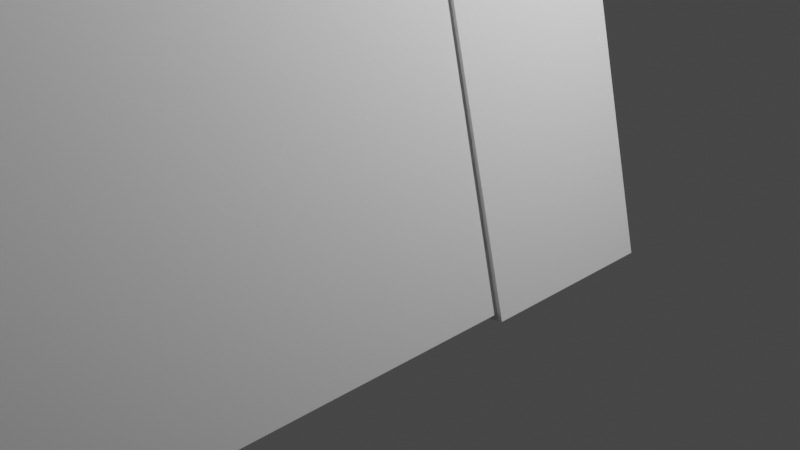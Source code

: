 # Source: buttre.blend  (saved by Blender 2.91.10; exported with 4.5.12 LTS)
import bpy
from mathutils import Matrix  # noqa: F401  (used for matrix-valued properties, if any)

bpy.ops.wm.read_factory_settings(use_empty=True)
scene = bpy.context.scene
scene.name = 'Scene'

# ---- collections
col_collection = bpy.data.collections.new('Collection'); scene.collection.children.link(col_collection)

# ---- world
world_world = bpy.data.worlds.new('World'); scene.world = world_world
world_world.use_nodes = True; world_world.node_tree.nodes.clear()
_N = world_world.node_tree.nodes; _L = world_world.node_tree.links
n0 = _N.new('ShaderNodeOutputWorld'); n0.name = 'World Output'; n0.location = (300, 300)
n1 = _N.new('ShaderNodeBackground'); n1.name = 'Background'; n1.location = (10, 300)
n1.inputs[0].default_value = (0.05088, 0.05088, 0.05088, 1.0)
_L.new(n1.outputs[0], n0.inputs[0])
n0.is_active_output = True
world_world.color = (0.05088, 0.05088, 0.05088)
world_world.use_sun_shadow = False
world_world.sun_shadow_jitter_overblur = 0.0

# ---- cameras
cam_camera = bpy.data.cameras.new('Camera')
cam_camera.clip_end = 100.0
cam_camera.ortho_scale = 7.314

# ---- lights
light_light = bpy.data.lights.new('Light', 'POINT')
light_light.transmission_factor = 0.0
light_light.energy = 1000.0
light_light.shadow_soft_size = 0.1
light_light.shadow_maximum_resolution = 0.006
light_light.use_absolute_resolution = True

# ---- meshes
me_cube_005 = bpy.data.meshes.new('Cube.005')
me_cube_005.from_pydata([(0.4692, -1.0, -1.017), (-4.497, -1.0, 1.0), (0.4692, 1.0, -1.017), (-4.497, 1.0, 1.0), (2.411, -1.0, -0.9637), (-2.497, -1.0, 1.0), (2.411, 1.0, -0.9637), (-2.497, 1.0, 1.0), (-0.9572, -1.0, -0.3739), (-4.497, -1.0, 0.3291), (-4.497, 1.0, 0.3291), (-0.9572, 1.0, -0.3739), (-2.497, 1.0, 0.3291), (0.9845, 1.0, -0.3206), (-2.497, -1.0, 0.3291), (0.9845, -1.0, -0.3206), (0.4692, -26.53, -1.017), (-4.497, -26.53, 1.0), (0.4692, -24.53, -1.017), (-4.497, -24.53, 1.0), (2.411, -26.53, -0.9637), (-2.497, -26.53, 1.0), (2.411, -24.53, -0.9637), (-2.497, -24.53, 1.0), (-0.9572, -26.53, -0.3739), (-4.497, -26.53, 0.3291), (-4.497, -24.53, 0.3291), (-0.9572, -24.53, -0.3739), (-2.497, -24.53, 0.3291), (0.9845, -24.53, -0.3206), (-2.497, -26.53, 0.3291), (0.9845, -26.53, -0.3206)], [], [(9, 1, 3, 10), (10, 3, 7, 12), (12, 7, 5, 14), (14, 5, 1, 9), (2, 6, 4, 0), (7, 3, 1, 5), (4, 15, 8, 0), (15, 14, 9, 8), (6, 13, 15, 4), (13, 12, 14, 15), (2, 11, 13, 6), (11, 10, 12, 13), (0, 8, 11, 2), (8, 9, 10, 11), (25, 17, 19, 26), (26, 19, 23, 28), (28, 23, 21, 30), (30, 21, 17, 25), (18, 22, 20, 16), (23, 19, 17, 21), (20, 31, 24, 16), (31, 30, 25, 24), (22, 29, 31, 20), (29, 28, 30, 31), (18, 27, 29, 22), (27, 26, 28, 29), (16, 24, 27, 18), (24, 25, 26, 27)])
_uv = me_cube_005.uv_layers.new(name='UVMap')
_uv.uv.foreach_set('vector', [0.5411, 0.0, 0.625, 0.0, 0.625, 0.25, 0.5411, 0.25, 0.5411, 0.25, 0.625, 0.25, 0.625, 0.5, 0.5411, 0.5, 0.5411, 0.5, 0.625, 0.5, 0.625, 0.75, 0.5411, 0.75, 0.5411, 0.75, 0.625, 0.75, 0.625, 1.0, 0.5411, 1.0, 0.125, 0.5, 0.375, 0.5, 0.375, 0.75, 0.125, 0.75, 0.625, 0.5, 0.875, 0.5, 0.875, 0.75, 0.625, 0.75, 0.375, 0.75, 0.4578, 0.75, 0.4578, 1.0, 0.375, 1.0, 0.4578, 0.75, 0.5411, 0.75, 0.5411, 1.0, 0.4578, 1.0, 0.375, 0.5, 0.4578, 0.5, 0.4578, 0.75, 0.375, 0.75, 0.4578, 0.5, 0.5411, 0.5, 0.5411, 0.75, 0.4578, 0.75, 0.375, 0.25, 0.4578, 0.25, 0.4578, 0.5, 0.375, 0.5, 0.4578, 0.25, 0.5411, 0.25, 0.5411, 0.5, 0.4578, 0.5, 0.375, 0.0, 0.4578, 0.0, 0.4578, 0.25, 0.375, 0.25, 0.4578, 0.0, 0.5411, 0.0, 0.5411, 0.25, 0.4578, 0.25, 0.5411, 0.0, 0.625, 0.0, 0.625, 0.25, 0.5411, 0.25, 0.5411, 0.25, 0.625, 0.25, 0.625, 0.5, 0.5411, 0.5, 0.5411, 0.5, 0.625, 0.5, 0.625, 0.75, 0.5411, 0.75, 0.5411, 0.75, 0.625, 0.75, 0.625, 1.0, 0.5411, 1.0, 0.125, 0.5, 0.375, 0.5, 0.375, 0.75, 0.125, 0.75, 0.625, 0.5, 0.875, 0.5, 0.875, 0.75, 0.625, 0.75, 0.375, 0.75, 0.4578, 0.75, 0.4578, 1.0, 0.375, 1.0, 0.4578, 0.75, 0.5411, 0.75, 0.5411, 1.0, 0.4578, 1.0, 0.375, 0.5, 0.4578, 0.5, 0.4578, 0.75, 0.375, 0.75, 0.4578, 0.5, 0.5411, 0.5, 0.5411, 0.75, 0.4578, 0.75, 0.375, 0.25, 0.4578, 0.25, 0.4578, 0.5, 0.375, 0.5, 0.4578, 0.25, 0.5411, 0.25, 0.5411, 0.5, 0.4578, 0.5, 0.375, 0.0, 0.4578, 0.0, 0.4578, 0.25, 0.375, 0.25, 0.4578, 0.0, 0.5411, 0.0, 0.5411, 0.25, 0.4578, 0.25])
me_cube_005.use_remesh_fix_poles = True
me_cube_005.use_remesh_preserve_attributes = False
me_cube_005.use_mirror_vertex_groups = False
me_cube_005.update()
me_cube_006 = bpy.data.meshes.new('Cube.006')
me_cube_006.from_pydata([(3.109, -1.0, -1.15), (-1.712, -1.0, 0.976), (3.109, 1.0, -1.15), (-1.712, 1.0, 0.976), (5.109, -1.0, -1.15), (0.249, -1.0, 1.011), (5.109, 1.0, -1.15), (0.249, 1.0, 1.011), (3.109, -1.0, -0.4835), (-0.249, -1.0, 0.3223), (-0.249, 1.0, 0.3223), (3.109, 1.0, -0.4835), (1.712, 1.0, 0.3574), (5.109, 1.0, -0.4835), (1.712, -1.0, 0.3574), (5.109, -1.0, -0.4835), (3.109, -27.32, -1.158), (-1.712, -27.32, 0.976), (3.109, -25.32, -1.158), (-1.712, -25.32, 0.976), (5.109, -27.32, -1.158), (0.249, -27.32, 1.011), (5.109, -25.32, -1.158), (0.249, -25.32, 1.011), (3.109, -27.32, -0.4916), (-0.249, -27.32, 0.3223), (-0.249, -25.32, 0.3223), (3.109, -25.32, -0.4916), (1.712, -25.32, 0.3574), (5.109, -25.32, -0.4916), (1.712, -27.32, 0.3574), (5.109, -27.32, -0.4916)], [], [(9, 1, 3, 10), (10, 3, 7, 12), (12, 7, 5, 14), (14, 5, 1, 9), (2, 6, 4, 0), (7, 3, 1, 5), (4, 15, 8, 0), (15, 14, 9, 8), (6, 13, 15, 4), (13, 12, 14, 15), (2, 11, 13, 6), (11, 10, 12, 13), (0, 8, 11, 2), (8, 9, 10, 11), (25, 17, 19, 26), (26, 19, 23, 28), (28, 23, 21, 30), (30, 21, 17, 25), (18, 22, 20, 16), (23, 19, 17, 21), (20, 31, 24, 16), (31, 30, 25, 24), (22, 29, 31, 20), (29, 28, 30, 31), (18, 27, 29, 22), (27, 26, 28, 29), (16, 24, 27, 18), (24, 25, 26, 27)])
_uv = me_cube_006.uv_layers.new(name='UVMap')
_uv.uv.foreach_set('vector', [0.5417, 0.0, 0.625, 0.0, 0.625, 0.25, 0.5417, 0.25, 0.5417, 0.25, 0.625, 0.25, 0.625, 0.5, 0.5417, 0.5, 0.5417, 0.5, 0.625, 0.5, 0.625, 0.75, 0.5417, 0.75, 0.5417, 0.75, 0.625, 0.75, 0.625, 1.0, 0.5417, 1.0, 0.125, 0.5, 0.375, 0.5, 0.375, 0.75, 0.125, 0.75, 0.625, 0.5, 0.875, 0.5, 0.875, 0.75, 0.625, 0.75, 0.375, 0.75, 0.4583, 0.75, 0.4583, 1.0, 0.375, 1.0, 0.4583, 0.75, 0.5417, 0.75, 0.5417, 1.0, 0.4583, 1.0, 0.375, 0.5, 0.4583, 0.5, 0.4583, 0.75, 0.375, 0.75, 0.4583, 0.5, 0.5417, 0.5, 0.5417, 0.75, 0.4583, 0.75, 0.375, 0.25, 0.4583, 0.25, 0.4583, 0.5, 0.375, 0.5, 0.4583, 0.25, 0.5417, 0.25, 0.5417, 0.5, 0.4583, 0.5, 0.375, 0.0, 0.4583, 0.0, 0.4583, 0.25, 0.375, 0.25, 0.4583, 0.0, 0.5417, 0.0, 0.5417, 0.25, 0.4583, 0.25, 0.5417, 0.0, 0.625, 0.0, 0.625, 0.25, 0.5417, 0.25, 0.5417, 0.25, 0.625, 0.25, 0.625, 0.5, 0.5417, 0.5, 0.5417, 0.5, 0.625, 0.5, 0.625, 0.75, 0.5417, 0.75, 0.5417, 0.75, 0.625, 0.75, 0.625, 1.0, 0.5417, 1.0, 0.125, 0.5, 0.375, 0.5, 0.375, 0.75, 0.125, 0.75, 0.625, 0.5, 0.875, 0.5, 0.875, 0.75, 0.625, 0.75, 0.375, 0.75, 0.4583, 0.75, 0.4583, 1.0, 0.375, 1.0, 0.4583, 0.75, 0.5417, 0.75, 0.5417, 1.0, 0.4583, 1.0, 0.375, 0.5, 0.4583, 0.5, 0.4583, 0.75, 0.375, 0.75, 0.4583, 0.5, 0.5417, 0.5, 0.5417, 0.75, 0.4583, 0.75, 0.375, 0.25, 0.4583, 0.25, 0.4583, 0.5, 0.375, 0.5, 0.4583, 0.25, 0.5417, 0.25, 0.5417, 0.5, 0.4583, 0.5, 0.375, 0.0, 0.4583, 0.0, 0.4583, 0.25, 0.375, 0.25, 0.4583, 0.0, 0.5417, 0.0, 0.5417, 0.25, 0.4583, 0.25])
me_cube_006.use_remesh_fix_poles = True
me_cube_006.use_remesh_preserve_attributes = False
me_cube_006.use_mirror_vertex_groups = False
me_cube_006.update()
me_cube_007 = bpy.data.meshes.new('Cube.007')
me_cube_007.from_pydata([(-0.8447, -1.0, -9.303), (-0.8516, -1.0, -7.32), (-0.8447, 1.0, -9.303), (-0.8516, 1.0, -7.32), (1.138, -1.0, 0.9136), (1.131, -1.0, 2.896), (1.138, 1.0, 0.9136), (1.131, 1.0, 2.896), (0.47, 1.0, 1.671), (-0.1908, 1.0, -1.735), (-0.1977, 1.0, 0.2474), (0.4631, 1.0, 3.653), (-0.1908, -1.0, -1.735), (0.47, -1.0, 1.671), (0.4631, -1.0, 3.653), (-0.1977, -1.0, 0.2474)], [], [(0, 1, 3, 2), (8, 11, 7, 6), (6, 7, 5, 4), (12, 15, 1, 0), (8, 6, 4, 13), (10, 3, 1, 15), (7, 11, 14, 5), (11, 10, 15, 14), (2, 9, 12, 0), (9, 8, 13, 12), (4, 5, 14, 13), (13, 14, 15, 12), (2, 3, 10, 9), (9, 10, 11, 8)])
_uv = me_cube_007.uv_layers.new(name='UVMap')
_uv.uv.foreach_set('vector', [0.375, 0.0, 0.625, 0.0, 0.625, 0.25, 0.375, 0.25, 0.375, 0.4167, 0.625, 0.4167, 0.625, 0.5, 0.375, 0.5, 0.375, 0.5, 0.625, 0.5, 0.625, 0.75, 0.375, 0.75, 0.375, 0.9167, 0.625, 0.9167, 0.625, 1.0, 0.375, 1.0, 0.2917, 0.5, 0.375, 0.5, 0.375, 0.75, 0.2917, 0.75, 0.7917, 0.5, 0.875, 0.5, 0.875, 0.75, 0.7917, 0.75, 0.625, 0.5, 0.7083, 0.5, 0.7083, 0.75, 0.625, 0.75, 0.7083, 0.5, 0.7917, 0.5, 0.7917, 0.75, 0.7083, 0.75, 0.125, 0.5, 0.2083, 0.5, 0.2083, 0.75, 0.125, 0.75, 0.2083, 0.5, 0.2917, 0.5, 0.2917, 0.75, 0.2083, 0.75, 0.375, 0.75, 0.625, 0.75, 0.625, 0.8333, 0.375, 0.8333, 0.375, 0.8333, 0.625, 0.8333, 0.625, 0.9167, 0.375, 0.9167, 0.375, 0.25, 0.625, 0.25, 0.625, 0.3333, 0.375, 0.3333, 0.375, 0.3333, 0.625, 0.3333, 0.625, 0.4167, 0.375, 0.4167])
me_cube_007.use_remesh_fix_poles = True
me_cube_007.use_remesh_preserve_attributes = False
me_cube_007.use_mirror_vertex_groups = False
me_cube_007.update()
me_cube_008 = bpy.data.meshes.new('Cube.008')
me_cube_008.from_pydata([(-1.0, -1.0, -1.0), (-1.0, -1.0, 1.0), (-1.0, 1.0, -1.0), (-1.0, 1.0, 1.0), (1.0, -1.0, -1.0), (1.0, -1.0, 1.0), (1.0, 1.0, -1.0), (1.0, 1.0, 1.0)], [], [(0, 1, 3, 2), (2, 3, 7, 6), (6, 7, 5, 4), (4, 5, 1, 0), (2, 6, 4, 0), (7, 3, 1, 5)])
_uv = me_cube_008.uv_layers.new(name='UVMap')
_uv.uv.foreach_set('vector', [0.375, 0.0, 0.625, 0.0, 0.625, 0.25, 0.375, 0.25, 0.375, 0.25, 0.625, 0.25, 0.625, 0.5, 0.375, 0.5, 0.375, 0.5, 0.625, 0.5, 0.625, 0.75, 0.375, 0.75, 0.375, 0.75, 0.625, 0.75, 0.625, 1.0, 0.375, 1.0, 0.125, 0.5, 0.375, 0.5, 0.375, 0.75, 0.125, 0.75, 0.625, 0.5, 0.875, 0.5, 0.875, 0.75, 0.625, 0.75])
me_cube_008.use_remesh_fix_poles = True
me_cube_008.use_remesh_preserve_attributes = False
me_cube_008.use_mirror_vertex_groups = False
me_cube_008.update()
me_cube_009 = bpy.data.meshes.new('Cube.009')
me_cube_009.from_pydata([(-1.0, -1.0, -1.0), (-1.0, -1.0, 1.0), (-1.0, 1.0, -1.0), (-1.0, 1.0, 1.0), (1.0, -1.0, -1.0), (1.0, -1.0, 1.0), (1.0, 1.0, -1.0), (1.0, 1.0, 1.0)], [], [(0, 1, 3, 2), (2, 3, 7, 6), (6, 7, 5, 4), (4, 5, 1, 0), (2, 6, 4, 0), (7, 3, 1, 5)])
_uv = me_cube_009.uv_layers.new(name='UVMap')
_uv.uv.foreach_set('vector', [0.375, 0.0, 0.625, 0.0, 0.625, 0.25, 0.375, 0.25, 0.375, 0.25, 0.625, 0.25, 0.625, 0.5, 0.375, 0.5, 0.375, 0.5, 0.625, 0.5, 0.625, 0.75, 0.375, 0.75, 0.375, 0.75, 0.625, 0.75, 0.625, 1.0, 0.375, 1.0, 0.125, 0.5, 0.375, 0.5, 0.375, 0.75, 0.125, 0.75, 0.625, 0.5, 0.875, 0.5, 0.875, 0.75, 0.625, 0.75])
me_cube_009.use_remesh_fix_poles = True
me_cube_009.use_remesh_preserve_attributes = False
me_cube_009.use_mirror_vertex_groups = False
me_cube_009.update()

# ---- objects
ob_light = bpy.data.objects.new('Light', light_light)
ob_camera = bpy.data.objects.new('Camera', cam_camera)
ob_cube = bpy.data.objects.new('Cube', me_cube_005)
ob_cube_001 = bpy.data.objects.new('Cube.001', me_cube_006)
ob_cube_002 = bpy.data.objects.new('Cube.002', me_cube_007)
ob_cube_003 = bpy.data.objects.new('Cube.003', me_cube_008)
ob_cube_004 = bpy.data.objects.new('Cube.004', me_cube_009)

# ---- transforms, parenting, visibility, modifiers, constraints
ob_light.location = (4.076, 1.005, 5.904)
ob_light.rotation_euler = (0.6503, 0.05522, 1.866)
ob_light.lock_rotations_4d = False
ob_light.empty_display_type = 'ARROWS'
ob_light.color = (0.0, 0.0, 0.0, 0.0)
ob_light.lineart.crease_threshold = 0.0
ob_camera.location = (7.359, -6.926, 4.958)
ob_camera.rotation_euler = (1.109, 0.0, 0.8149)
ob_camera.lock_rotations_4d = False
ob_camera.empty_display_type = 'ARROWS'
ob_camera.color = (0.0, 0.0, 0.0, 0.0)
ob_camera.display_type = 'WIRE'
ob_camera.lineart.crease_threshold = 0.0
ob_cube.location = (0.0, 0.0, 8.011)
ob_cube.scale = (0.9101, 0.8935, 8.177)
ob_cube.lineart.crease_threshold = 0.0
ob_cube_001.location = (-21.62, -0.3257, 8.341)
ob_cube_001.scale = (0.8186, 0.8531, -9.154)
ob_cube_001.lineart.crease_threshold = 0.0
ob_cube_002.location = (-12.38, -11.39, 17.19)
ob_cube_002.rotation_euler = (0.0, 0.06985, 0.0)
ob_cube_002.scale = (10.19, 12.41, -0.265)
ob_cube_002.lineart.crease_threshold = 0.0
ob_cube_003.location = (0.701, -11.31, 2.501)
ob_cube_003.rotation_euler = (0.0, -0.2383, 0.0)
ob_cube_003.scale = (0.8422, 10.97, 2.594)
ob_cube_003.lineart.crease_threshold = 0.0
ob_cube_004.location = (-0.2146, -11.44, 5.907)
ob_cube_004.rotation_euler = (0.0, -1.224, 0.0)
ob_cube_004.scale = (0.2887, 10.97, 2.525)
ob_cube_004.lineart.crease_threshold = 0.0

# ---- collection membership
col_collection.objects.link(ob_light)
col_collection.objects.link(ob_camera)
col_collection.objects.link(ob_cube)
col_collection.objects.link(ob_cube_001)
col_collection.objects.link(ob_cube_002)
col_collection.objects.link(ob_cube_003)
col_collection.objects.link(ob_cube_004)

# ---- scene / render settings (as saved in the file)
scene.camera = ob_camera
scene.frame_start = 1; scene.frame_end = 250; scene.frame_set(1)
scene.render.engine = 'BLENDER_EEVEE_NEXT'
scene.cycles.use_denoising = False
scene.cycles.samples = 128
scene.cycles.sampling_pattern = 'TABULATED_SOBOL'
scene.cycles.use_adaptive_sampling = False
scene.cycles.use_light_tree = False
scene.view_settings.view_transform = 'Filmic'
bpy.context.view_layer.update()
